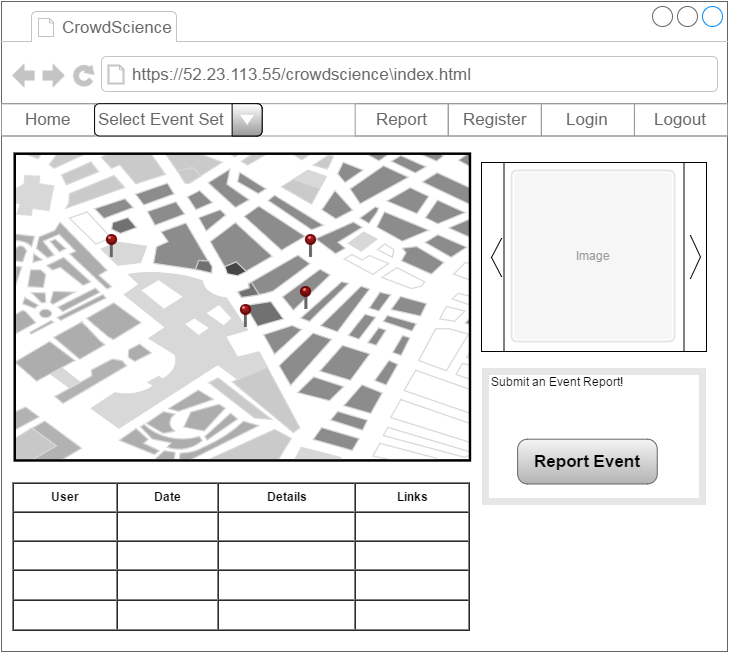

The diagram above was exported from draw.io. Its source (the exported page's mxGraphModel, read from the mxfile embedded in the PNG):
<mxGraphModel dx="794" dy="456" grid="1" gridSize="10" guides="1" tooltips="1" connect="1" arrows="1" fold="1" page="1" pageScale="1" pageWidth="826" pageHeight="1169" background="#ffffff" math="0">
  <root>
    <mxCell id="0" />
    <mxCell id="1" parent="0" />
    <mxCell id="2" value="" style="strokeWidth=1;shadow=0;dashed=0;align=center;html=1;shape=mxgraph.mockup.containers.browserWindow;rSize=0;fillColor=#ffffff;strokeColor=#666666;mainText=,;glass=0;" vertex="1" parent="1">
      <mxGeometry x="12" y="20" width="726" height="650" as="geometry" />
    </mxCell>
    <mxCell id="3" value="CrowdScience" style="strokeWidth=1;shadow=0;dashed=0;align=center;html=1;shape=mxgraph.mockup.containers.anchor;fontSize=17;fontColor=#666666;align=left;" vertex="1" parent="2">
      <mxGeometry x="58" y="11" width="129" height="29" as="geometry" />
    </mxCell>
    <mxCell id="4" value="https://52.23.113.55/crowdscience\index.html" style="strokeWidth=1;shadow=0;dashed=0;align=center;html=1;shape=mxgraph.mockup.containers.anchor;rSize=0;fontSize=17;fontColor=#666666;align=left;" vertex="1" parent="2">
      <mxGeometry x="128" y="55" width="480" height="35" as="geometry" />
    </mxCell>
    <mxCell id="5" value="" style="strokeWidth=1;shadow=0;dashed=0;align=center;html=1;shape=mxgraph.mockup.forms.rrect;rSize=0;strokeColor=#999999;fillColor=#ffffff;glass=0;" vertex="1" parent="2">
      <mxGeometry y="102.20689655172414" width="726" height="32.275862068965516" as="geometry" />
    </mxCell>
    <mxCell id="6" value="Home" style="strokeWidth=1;shadow=0;dashed=0;align=center;html=1;shape=mxgraph.mockup.forms.rrect;rSize=0;fontSize=17;fontColor=#666666;strokeColor=#999999;fillColor=none;" vertex="1" parent="5">
      <mxGeometry width="93.07692307692308" height="32.275862068965516" as="geometry" />
    </mxCell>
    <mxCell id="8" value="Report" style="strokeWidth=1;shadow=0;dashed=0;align=center;html=1;shape=mxgraph.mockup.forms.rrect;rSize=0;fontSize=17;fontColor=#666666;strokeColor=#999999;fillColor=none;" vertex="1" parent="5">
      <mxGeometry x="353.6923076923077" width="93.07692307692308" height="32.275862068965516" as="geometry" />
    </mxCell>
    <mxCell id="9" value="Register" style="strokeWidth=1;shadow=0;dashed=0;align=center;html=1;shape=mxgraph.mockup.forms.rrect;rSize=0;fontSize=17;fontColor=#666666;strokeColor=#999999;fillColor=none;" vertex="1" parent="5">
      <mxGeometry x="446.7692307692308" width="93.07692307692308" height="32.275862068965516" as="geometry" />
    </mxCell>
    <mxCell id="10" value="Login" style="strokeWidth=1;shadow=0;dashed=0;align=center;html=1;shape=mxgraph.mockup.forms.rrect;rSize=0;fontSize=17;fontColor=#666666;strokeColor=#999999;fillColor=none;" vertex="1" parent="5">
      <mxGeometry x="539.8461538461538" width="93.07692307692308" height="32.275862068965516" as="geometry" />
    </mxCell>
    <mxCell id="11" value="Logout" style="strokeWidth=1;shadow=0;dashed=0;align=center;html=1;shape=mxgraph.mockup.forms.rrect;rSize=0;fontSize=17;fontColor=#666666;strokeColor=#999999;fillColor=none;" vertex="1" parent="5">
      <mxGeometry x="632.9230769230769" width="93.07692307692308" height="32.275862068965516" as="geometry" />
    </mxCell>
    <mxCell id="12" value="Select Event Set" style="strokeWidth=1;shadow=0;dashed=0;align=center;html=1;shape=mxgraph.mockup.forms.comboBox;align=left;fillColor2=#999999;mainText=;fontColor=#666666;fontSize=17;spacingLeft=3;glass=0;gradientDirection=north;fillColor=#FFFFFF;strokeColor=#000000;" vertex="1" parent="5">
      <mxGeometry x="93.07692307692308" width="167.53846153846152" height="32.275862068965516" as="geometry" />
    </mxCell>
    <mxCell id="14" value="&lt;table cellpadding=&quot;4&quot; cellspacing=&quot;0&quot; border=&quot;1&quot; style=&quot;font-size: 1em ; width: 100% ; height: 100%&quot;&gt;&lt;tbody&gt;&lt;tr&gt;&lt;th&gt;User&lt;/th&gt;&lt;th&gt;Date&lt;/th&gt;&lt;td&gt;Details&lt;/td&gt;&lt;td&gt;Links&lt;/td&gt;&lt;/tr&gt;&lt;tr&gt;&lt;td&gt;&lt;/td&gt;&lt;td&gt;&lt;br&gt;&lt;/td&gt;&lt;td&gt;&lt;br&gt;&lt;/td&gt;&lt;td&gt;&lt;br&gt;&lt;/td&gt;&lt;/tr&gt;&lt;tr&gt;&lt;td&gt;&lt;br&gt;&lt;/td&gt;&lt;td&gt;&lt;br&gt;&lt;/td&gt;&lt;td&gt;&lt;br&gt;&lt;/td&gt;&lt;td&gt;&lt;br&gt;&lt;/td&gt;&lt;/tr&gt;&lt;tr&gt;&lt;td&gt;&lt;br&gt;&lt;/td&gt;&lt;td&gt;&lt;br&gt;&lt;/td&gt;&lt;td&gt;&lt;br&gt;&lt;/td&gt;&lt;td&gt;&lt;br&gt;&lt;/td&gt;&lt;/tr&gt;&lt;tr&gt;&lt;td&gt;&lt;br&gt;&lt;/td&gt;&lt;td&gt;&lt;br&gt;&lt;/td&gt;&lt;td&gt;&lt;br&gt;&lt;/td&gt;&lt;td&gt;&lt;br&gt;&lt;/td&gt;&lt;/tr&gt;&lt;/tbody&gt;&lt;/table&gt; " style="verticalAlign=top;align=center;overflow=fill;fillColor=#ffffff;fontSize=12;fontFamily=Helvetica;html=1;glass=0;dashed=1;strokeColor=none;strokeWidth=1;fontStyle=1" vertex="1" parent="2">
      <mxGeometry x="11" y="481.2068965517241" width="457" height="147.93103448275863" as="geometry" />
    </mxCell>
    <mxCell id="13" value="" style="verticalLabelPosition=bottom;shadow=0;dashed=0;align=center;html=1;verticalAlign=top;strokeWidth=1;shape=stencil(5V3Zcty4kv0aP7ajWNvyOHHnztt8hMYtdztG13LI7umev78HwqJiknno5ClZpLuqonaAADKRyG15t/vH19/vvty/224+3/3r/t3uP99tt/999wXP+Or3/Hl76PLnP83nu69f7j98y18+f7X757vNf+CH9Nj94+Pj0/1vT49/fP6190P9+eu3p8f/vf/w+PD4hC/y63NX77a7zfPt+f1/jTb++OnhYbzpx+cbafqUxrzd/JVb5Its/r/3qU20fG4LMTWkPCfvH2zGv57TfdaMP9ylO2n65e4bZjD4of78r8f/SwhQFqQ7jKzIWL+1+cOnz9fNt+/PO9y602F72V6Ox2Ovu/37Dl8djvvLvttvjtt8se/v/vj+GTNq76dTf7Dh3j88PH514YXvnaX7Hmj7AJuEdQhgh/eY8/FUl+R86gOwO4tL3u0oRNH//oJb7X+ffw71n7r3+gfKpPnNH/+2e39IKFP6PxXiVbs/qsM/c4RX+7/w7vdy9wk7XrAno2Xt/rB5hk1Xu9/so6vz3H5fu7/0u99fxO4z6rjdb57Xbn73efZX3W92vQvsLu/T4s9f/akLbM/iBQ50gbC3ot2/CcG87QkHpKQErRPXvON7Kv8q0DNOLzeWIGyi4wdW0wu8JY7EAH3ggD6JtHO/feZGnJPlKKIRTo4eGl36g9+LtA2khR2Lh/DaLAXqh8wweOt2EsFy3NB1O6ncSmbXPOKB817sf4KfGJCPKPHIPLg3/l0WDyJouxS82mfQOni1VQ9qTtXlQ+lwonBXD6XjkS6OirVnI1X2xb5OJbWnAyPklgfeXaK09sA5jkWJraE9cb5QWvu6YI8vm+HTNh0bvdw9pk+w6nSD0TP+IL6jl4JUF8O29aEOWiJKvDtKqnYiLcGWIPwBcEID+8XQcUMJO1WbsdnS4ceVSUvBqg5iH9kvcb7E7vZz/wC3tEo9Qzor9y1Y9RkEzLlPJw1jIiqgCu/hgP2odr/ryODlI2RnlIs/DcwtO9qf2EFdt4OhYreFypH3Ht/piwHLMR9PdbPYrSieLSe2bllTLOxEMPH+2Ldy74aFN4PfhjndxcAceqZrAmnWTWZTj/1j16xb5sWE7gEX0n0mnwLYjzvS/T5f+29mb+ysqsJgzEZVn09hjNj9a2PMiRA5sDoLUqv6GHP+kO43w5gTWxNob1QLrFHJ3lbOvhj7sUVHdfCse/D8az1Xtpu+JthyeKqNjauGolrxTXYscVi6FS36icxDFXYSm0NIp2qZKM49zkZTbfmV73cGn3VOa7RLJI2Yv26gIKq5mQI9ex8J3cPFhIw+i4kC1OFiQugEOLjollgM2KF5IDPLxmNlN2aRZhzsujpru+urYW8rom93fa84S6kW5PUSA/reOOPZU1VjRrb7CX2TDPXiUOZeQPVd4eQEh8havRq6855KXarcsoXi398xqp9bYvLJ6GGsEtUzsLowMh+XSRcD9xPjioq3hSDdnBmhLC5IinrmSKSbokhQhG1Kr/YrZuo2e7JwMAuoPtEnSk1ktgs9kOHH3U5t98zqgkNstee78eY3+0XVYidenoB9p/rGJR8pH+yAiy6KEGqSUXqdvLxxxuyz8psbyFhEFaNS4QkZCzS6D/ZV7UaiWNz2mcnbYjMc6oKrNmTlyVbHudwDenjsFOTgVfsYux5263IhJ8tB5oM31J6kOqTzYxdma7F7aLv9xYFdJbgfFrPPodf0l+1soBLntYx3ab93o9e8LUis8WOGzpRsc1jcpbFDScOIiBFpw2NnO/mSqeP3d74cPUDf5XbAIYr2dCwMIVCytQvklQlsqm9n6p+ceiCwosB56XuTmdWP+6Evx/MnRwp6PJzx/YmrGfrBTGbd4nL60EZLzF6ykgR01Ic6+ECFlUoGYNK5SMGTAobAtVx7GYzaD3NgOVMHlpORh2bgIpOGZP8VyqFioyqHZnehrhRhKvAm2DKZASQsEZAlifIRQ3mAo2Jwe9ruuRCoDp5JG5ABVyoOdJcj28HgkMSzkB1W0MdLGxjtCUzEowrUgTHsednm907lJOvHEEZWujCZqV6jjgphYMwxGV5YvfMmLr0ygyq8sLTei6u/Y6eHEUQTvXnMTFfI43zhmwdjbYy6aEUaERPsPJDMtWOpOE47tmYRKFTZneLbNIzlHgwgJKsFOWP9UnibthWhOyAeOdat+7Ymjg7uB6I2nWldUmjeWk0c1A2rg6VW0/Bl8dVbtrCZYGhuZOQdTjESJQGZYmuT42ZWadcyiWuMP75K3uGZyMCCtDkaUlGnD7n7kpTM7V7VqfM9AX3Nag8QGt4H5YFG4eGMRJC2RPXMBwt3HBSVfBO9Q7hZLdCphgEg0cFCdgtCxV6RV4wPfjkWTRYT0CEFhmwXZFAHEdNOEL5dIHXK3BzLMGKzaKwp6IoG88ISrS0cDQBKEV+ajEC3Y/ISTr230edUmTcLNYE1OuHEKnVA7OStKd8k1RlZt7jwE5Kok+D4uv3nWMT5aAWOkCxPceoJdL+kCE5CTCD/iIwwE68qYyF0T5XV9QwQdgXj4+XuJ4wQNa/0MtDqh1luIUTQrZz1sYK1nKUiSoQkuOY2LQ2N3tJxBi7QLJY8m2+XjjI3zj1ADWJJxSMR/5Qxh/EUWdssdJ91MQ6RKeaN+QgDdTXbTyVcYJV+vMzEUCMl58OlWOY9TlX22qEbGSY5rXvIf1T+yWrVVYKdHvodLFeahAJOmwmmonyVOmBolU29830DOEcENn+1HhvcEAtfFE33iKUhlgBZYY4NzTSnGthTKCFLeBQe/HKUXCyYoisChGLcZ3kvRBqcVClUcaq6PkA8YSgbVqEtScVFM/Gp9hkAhpB4m61qTpYbarMUDQ1gCcnowdCtVrNJrUtQRqg0kiEVVBWinxNTpaQ0r+IBwq0wg6oRq9JBEXwu4ptAJamdBKpHqfsUTUPAjngRzR2TDh51UFZK4tOyMXSGz4rogduv0GQXTjMqToQXJL5EFBI4JQw7fK7DeNXJxiuakFB1FkqbkbIlJuNhnFLREwRMy0qhzt2+O5uyaU7sFt2N2eo3G+wlu4Eng5iUWTMc7if8l9dK4iGAMD5VDCWAIpylEA6fjBanqDeo6rWeDhBC4KGLiK3NclJZ0YMRh77GbMG6wui7rcwW7b44/vkexhLGIm00iznKyd9WCHPsc+4uL62arcA4OBS1fQ5XTdZ9FCjDyiSs1I5sRDAZPG2BqFKpe/7wuRsugl80KlgYMrd/0f2gQ9Q5CXGJLs6bmEoxdtxvZirFucgiQFTjBq/Ek/Bd206T6K7Rf5pP5CbozngKFdshFrLRR+M8llM8akIbnC2d8w8Ybk8saj2JqXi98JukKCEb2pZH/1u4gxTJgkR3aACllafSkouHFsUXm58nTIRK7IxrlArnI1hOlSOa3ybFd2jsO9cji4reE7XgQl+pQR0dEKSCgXitqiWweGQzFo2dAnOGUkjzoMmz3F0jKbG1/iGOE9c15BVYqzcIZGmCz0UhqHjRsM2o2nRoQgQQYG3slMPHr2vlAmlNX0guapVPpuWVc+8nPo3sdBjtxaR+EI2IpmFG7frlHOuUYcG6qrXoaLbFeDW3SHnBgY9OvHwsde8FUq81YfZEteUZ5ThtNee+KdIWi1YT2E8oz6B3VHc8DcG3fg0zyoRTLyYrda8Js4pxyEmAKpcJRwppn6CAcRHlN2ZBR3CLpvDt5/A0e8J6TawJ5ny3WJYuDnS4KZHcY2KSvwkVGOLIJJaxVHhzoF7KMM7u3aYQ7HMmYc/nN9FQ7UE/CQUNIyNl1pCNUsOWYqj0sMWUAIkfnEbkNqNXLXLYqTxluGZCoL4i2EnL8bb4UQpTKEkY0beJHsL4YguW9vGlOOrNxxd4TXGzukK9JnIrixYhG4tqSKPoT8bLyYkhJ7Ygc3/oEHoWxB3+MOuq8W40O0mtMpF8wRjhVZWRPJMwjg1x9H3vRstlaPuUFwUoKf0FGtMPNR0C9u93aiQnNVZOQC1KPLHmcqG0lI+SEN8ZhQWHXBjpfxBcth7le+FPHcDIC2edhfvrVlL4CHABXpHh6+U2QUZZ//H6UouBu3E1MBtGLfBa6mB4+11VxFpTmBm9WjamxNj6UF+r5gSHG5tY3LBgwGIy5RuwxOt497tHfj+CszAeaJsdLDYZPXTIa6Xx2M388NXAgmhFBnVV917KaXo4a/y4w3sdhZTI4szQvP8Eso91Aj/mWV9hjLbToDcnGAOAa+QbxwsBaQH4bPmh1F/1FgcpTjUVi006ZRc/rt3+Car6wBGPH/jymjOE1AwxJZrbQUewMkrnhcVtnZ9z8jahwOBPkHfOeOnaFTfV0qO4Qs1qcEyUqAvaMwNLNu7M7h3uEUz1oeF5US57OqElxTn7iPjhLt1vpldBDlzm6FTKLAphAjQKQa1HlrzjeDo7Ob8iS/q23rRmJfOX6woqWmFpPR54KYlQR/YUmm5OTcY3kREoXJdsJd5t1Q1J2C8sfDKJ7xoxMYzKrbOdlkBokk01uDpvckD8zzbdb3ZAmDPTsG8pqZmEMjZ8xggTia8Wk3VTYajm8p7PDvHu4zhjVD6UeZ6xYd+GZ3k2Bt0KJfGloSoStTcM0GCJ1ZKpVHJLPrMSfhtL5Ah6S91b4e2UuWIhg/XPQBONaWJjnHkRxy+hTCZJ+8aSnzd5Wa+zDYtQnbiAmiTHSKADtCmuC2vMHzdxHqL+skYu+gVRbP8pMa3kd2FrapkcEYgxkzAL3RP5PdXxkfAK8hiTVlV3Z/hSE1qdUjMpUlFRvLprs6SMWz9KEQZKxrZTClRVHDDBXTKAQpCT8GVCt1mTh8+P3aOHe8oatQZPoLtf0/1WGFOsqC4JEDOfmoJUA5Ci+oOEMhMMVYoPEzOEcpwpGq0Vnryw+dGQTHHhTGGMQfdaWj/oxSnWhtMoDxwP6MEleg5jeIxpgMFyrRlCqfcXYK55BkA6YsoNtbpDyQLhdi/6uk/YkZPrmcZt8dWRM3XidGbjB6sr2TUpK1oSOgoVJanDezRjo1XTUqYLTlJaRnqjnbfrLtoWuEpMrcxhk/Ub2V7N9cA1B5BfxKzwdG3KCbpGD7FSxcD1adHSPk6oWQF0bUMY/wqLsnL1pantvNYcS8ZLwkwMIShSZQseKCbq8GABpYcbEuRJ/ZeIfo+hRBScWDmX7ggxShdSEOWLwjR8ORWEOMsEMiYqBKi2BJdXT246/FJiSGCZmJSy4pTzJphgBC4S12AqAQywKkzhIzakFLqkZbSfYPNXmwPQstFWl6MmoDXbxTCLNUeVELk/gbWi71cWYTbNm2JYmGql+eC4zV+Wi00mn+HhqLlmcZ2B2DsnhMjILyaWnGCqlqQQD8a3UsEQugrRT5ILzapDHreDrLciZA4c8kgYuGDRFsDN8ImSKLvRxCXZ8ykewr8YsHBdfeGXZksnNPI05VbUVHvcI61DzLGkBCouPyQr/jqdVwemM8OuwNYr1umcgIuYydtENtjhl2ows7s32Toss4hA+ZXSYEQz00M/Xnzpwx9P+QLdxBXK784lNn9ty45zlPXlZ0c+2/y1483LzzPEOztB7wp1ft4AywSgXaXzw84YkpQ2Pa91nd5o68jsvAs06I0P7wV449u+zq4kMyfQG29f5zfePgi+8UvUGXpDrFP0KFudYom/dqfota9THG8fmqJ3iTpFb4hlCp5bW0PRUTfbNkOvecPReF08M0HvCg1JnQGWCYBEjXI8bX5jflJtel7rNr21VgPDmc8YQex89WhwLnBFWxSwlTgpDy2n4DbePHj00fl5A6zbztPtNeI5KiK97DuvfSOecSWR3XjeJRrxdIZYpzgBQjiJkMPPa93mF669aKc3AUBneBU/PYVKnV2pfOAiqNe+zm+8fQhDvUvUGXpDLFMAb0NPhhI15sDPa3118mnw8y5wde4x+Dk2zCvOjNIXp/kVa7ZSfZpJMjpQzUOHK+477wKNp6ZcZ/bXGyqWmsgwqjJ74amd5k1kiGvcLFPtXKFNzxlgnYDxdW/S7hVmsgm67W8mNbhXuDraR/QwbYaucq0RlrEo4TZBt3mjLOEgYzNB9wqNtIwPsM3PU042EI5ZNa8m6LVvIIxaRYcz9C7RYDg+xHq0e3u47UIHBerh7rVv2zDsz/WK9PP+4eHTl9T5lX2Rm5Uz73vcobDV1ez/rASifMZ48ufnP5dO/BiBW2oEpyag+tfyerqwNmkuQtOGcU2hSbPR1Yoh6xP6uF0ZxiZp1Wx8n+Ec4NgbI1p3T0iCu3mqY8+dPVUTTCEov9z99enrL0+P3+6+fXr83Atzfrh7+u3+F/Tyy8eHu996P3398/7+y/Dr77QuIR34qwaRqgmos07iqn8tM/9SsHfCKAfXbtWpgzmNqBGS3FUonkO+vzu6gsF1e9TPr7Q/GBk5hbNB2d3BegeUF4O9PyrUk8dvxV1D+qhzMKhTP98IdcrZ+ZKI9aYlT95wKh0C1pm5GD/HuASzowt1azu6stCvsaNTEnRWxK34kwuxoaaCxqBYsuQ7Zb2bbPfhsrmhoo0zovisuyIvXzvIOzojlRxbH+SSk9eHpsIL25ktfCfi/8WKGqjkTVPBFGnplVI7bBFxIIEXimpGh+IxAX1CVElFJUSNdLwGIUKaC5pkQ9zJwHRaJ1rMalBEHFKGWgI02tPutQPnh8K5yJpuVLfoKVYy73orBUcvDRC8Nj9Mf1oqVx5+m7z01IB9qp0RfVon2dV08da7n9n8JyrCk9IWH67XxHpiiRoF67poEDIVX77uPpp1fap7kL3r7v8OyVTA05yuV8Qkp8OZnn5uSxK3vnsXqNbP8Su8mJFQxivB3IKs/gwP7NHmVQHvNK8/jzcPWZGcK9SfvQG2+WWke1EH9Se4RfdDpLyan9O8Wq9Hm8fm51yhAXB8gGX8KFlIwFfjBjwjoNO6mebDcdMD7By/QDPNO8Ork3Nwu8EOeoAhvXqZndO8wW60+SqK+HSUqmBZY0g5qH3E5JAUo3rdewbqQnWQE3OBMSI4lwGrTc7rFMh2jWEHX9XnlgIYpQ0VEnl3ze7+1mi0mPBBWmowqY6Dh5KRgAoYKgLvXlXlhvp2DMWQgyf9PHevT2gnU0R5EMW4tLh7Va3xjuKz5T/Dmx36Oz85Otzoglg1SGBGBx/mpCJ1P1L6F230t95yi0mKd2RATzbUGEoN3MDG+68c0vgFGoeUFFWMu031/Ibbt3FIXvPKIY03j0zPu0KdnzfAOj8qnSTnccbeOq3b7OLV4e3sqGziDq9ODmE1Y5S9zq7og93ZOc3r9Mabh6bnXKHOzxtgnd84arfpwUQ7htp1euOt2+xGW4dmx3eeN7wa8mM1Nca1LZ2cTHJ22zfsHG0fCvnxLtHw0xlidaE9cvFrUA/TuNA6zesEx5uvQvzihhp943kX+M6N5wk9bech/trXeXit284bax2anXOBNrvx4dXJZYWWi5Xw52eTc1q3yY21Dk3OuUCb3PjwXkgmhVwqpsJpJgXdePMg0aSw8wZYgecg9tWRx+bnNb868qLzW0y9MC7qI5udqGf0LtD0jGNXuAo3cMSTK10c2XZu8ytdnLbv3CtcKcLJxkvpAilmjudqulIUO+3baSczm+4lmqzA2U1oyhk7BgmQiQpO6zY9WVJwLtAmxwWFywSvAl0W48a85leacJEZ865wpQqndgxv+7b9N7592/5zmrf9F6YviyGcZ67EzDpOxQLlXaGBbvQSL6BLbmFMzktOdeTQc9s35AwrsQdT9C7RpugMsVHPidMBkgY7HbzmV7KQeDp4V7gShSZOBwrCUS1s73CgEAwrccfOBgpAZ4CNusDbgqKog+KNvDjtG4rGd+FS6AtinCh9EV0yauobT8EYXjgTTkB11mrxOpTfYUxrqs2o2KdSwWhSjTSsP3hDR7ZkZ2HGg3B+l/5czmYu9fPrzOXmW+JNHH0+Pt9uV+fbJNAfJmPVfNd5GfFwghnbPQ24QI9a9zieWPelzNcaayZRs1rySFc9hWnsiK03ESWwE/nCoxHyA/dX1jvE1ZVmx4RvKsVmMUwFmgpGSeLqZds/tdWmMBgtgpHHO8GHdTlgz7+Onw/P6Tnyycca//npV1weUfvPr/kEnIjQH7ne58e0hG6rp/sP3767xJ0lpv20Ai3arQ62fGZztL8+L/vHx6f7354e//j8a/nt+duvv999uc9f/Bs=);glass=0;plain-purple;gradientColor=none;fillColor=none;strokeColor=#9673A6;" vertex="1" parent="2">
      <mxGeometry x="13" y="152" width="457" height="308" as="geometry" />
    </mxCell>
    <mxCell id="22" value="" style="verticalLabelPosition=top;shadow=0;dashed=0;align=center;html=1;verticalAlign=bottom;strokeWidth=1;shape=mxgraph.mockup.misc.pin;fillColor2=#dd0000;fillColor3=#440000;strokeColor=#660000;glass=0;fillColor=#FFFFFF;gradientColor=none;" vertex="1" parent="2">
      <mxGeometry x="105.17692307692307" y="233.10344827586206" width="9.307692307692308" height="22.413793103448278" as="geometry" />
    </mxCell>
    <mxCell id="23" value="" style="verticalLabelPosition=top;shadow=0;dashed=0;align=center;html=1;verticalAlign=bottom;strokeWidth=1;shape=mxgraph.mockup.misc.pin;fillColor2=#dd0000;fillColor3=#440000;strokeColor=#660000;glass=0;fillColor=#FFFFFF;gradientColor=none;" vertex="1" parent="2">
      <mxGeometry x="304.3615384615385" y="233.10344827586206" width="9.307692307692308" height="22.413793103448278" as="geometry" />
    </mxCell>
    <mxCell id="24" value="" style="verticalLabelPosition=top;shadow=0;dashed=0;align=center;html=1;verticalAlign=bottom;strokeWidth=1;shape=mxgraph.mockup.misc.pin;fillColor2=#dd0000;fillColor3=#440000;strokeColor=#660000;glass=0;fillColor=#FFFFFF;gradientColor=none;" vertex="1" parent="2">
      <mxGeometry x="299.7076923076923" y="285.1034482758621" width="9.307692307692308" height="22.413793103448278" as="geometry" />
    </mxCell>
    <mxCell id="25" value="" style="verticalLabelPosition=top;shadow=0;dashed=0;align=center;html=1;verticalAlign=bottom;strokeWidth=1;shape=mxgraph.mockup.misc.pin;fillColor2=#dd0000;fillColor3=#440000;strokeColor=#660000;glass=0;fillColor=#FFFFFF;gradientColor=none;" vertex="1" parent="2">
      <mxGeometry x="239.20769230769233" y="303.0344827586207" width="9.307692307692308" height="22.413793103448278" as="geometry" />
    </mxCell>
    <mxCell id="29" value="" style="shape=process;whiteSpace=wrap;html=1;glass=0;strokeWidth=1;fontColor=#000000;align=center;fillColor=#ffffff;strokeColor=#000000;" vertex="1" parent="2">
      <mxGeometry x="480" y="161" width="225" height="189" as="geometry" />
    </mxCell>
    <mxCell id="30" value="" style="html=1;verticalLabelPosition=bottom;labelBackgroundColor=#ffffff;verticalAlign=top;shadow=0;dashed=0;strokeWidth=7;shape=mxgraph.ios7.misc.left;strokeColor=#000000;glass=0;fillColor=none;gradientColor=none;fontColor=#000000;align=center;" vertex="1" parent="2">
      <mxGeometry x="490" y="237" width="10" height="38" as="geometry" />
    </mxCell>
    <mxCell id="31" value="" style="html=1;verticalLabelPosition=bottom;labelBackgroundColor=#ffffff;verticalAlign=top;shadow=0;dashed=0;strokeWidth=2;shape=mxgraph.ios7.misc.right;strokeColor=#000000;glass=0;fillColor=none;gradientColor=none;fontColor=#000000;align=center;" vertex="1" parent="2">
      <mxGeometry x="689" y="234" width="10" height="43" as="geometry" />
    </mxCell>
    <mxCell id="32" value="Image" style="html=1;shadow=0;dashed=0;shape=mxgraph.bootstrap.image;align=center;rSize=5;strokeColor=#E6E6E6;fillColor=#f6f6f6;fontColor=#999999;strokeWidth=2;whiteSpace=wrap;glass=0;" vertex="1" parent="2">
      <mxGeometry x="510" y="169" width="163" height="171" as="geometry" />
    </mxCell>
    <mxCell id="46" value="Submit an Event Report!" style="text;spacingTop=-5;fillColor=#ffffff;whiteSpace=wrap;html=1;align=left;glass=0;strokeColor=#E6E6E6;strokeWidth=7;fontColor=#000000;" vertex="1" parent="2">
      <mxGeometry x="484" y="370" width="217" height="130" as="geometry" />
    </mxCell>
    <mxCell id="26" value="Report Event" style="strokeWidth=1;shadow=0;dashed=0;align=center;html=1;shape=mxgraph.mockup.buttons.button;fontColor=#000000;mainText=;buttonStyle=round;fontSize=17;fontStyle=1;whiteSpace=wrap;glass=0;labelBorderColor=none;labelBackgroundColor=none;plain-gray" vertex="1" parent="2">
      <mxGeometry x="516.1384615384616" y="437.655172413793" width="139.6153846153846" height="44.827586206896555" as="geometry" />
    </mxCell>
  </root>
</mxGraphModel>